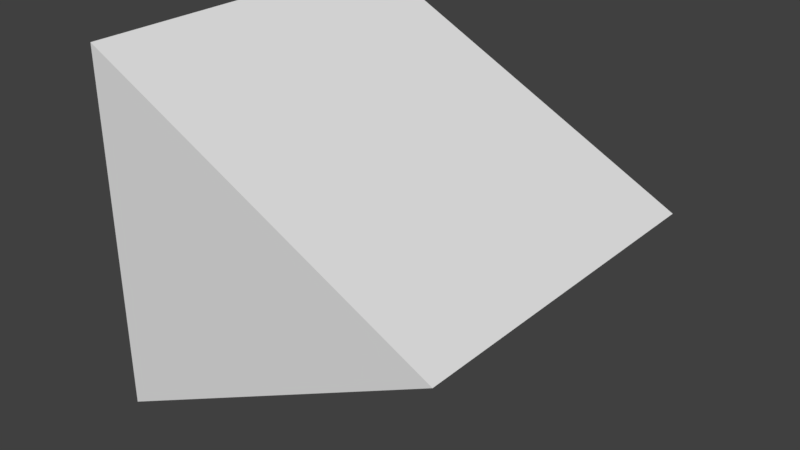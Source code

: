 # Source: Prism.blend  (saved by Blender 2.78.0; exported with 4.5.12 LTS)
import bpy
from mathutils import Matrix  # noqa: F401  (used for matrix-valued properties, if any)

bpy.ops.wm.read_factory_settings(use_empty=True)
scene = bpy.context.scene
scene.name = 'Scene'

# ---- collections
col_collection_1 = bpy.data.collections.new('Collection 1'); scene.collection.children.link(col_collection_1)

# ---- world
world_world = bpy.data.worlds.new('World'); scene.world = world_world
world_world.color = (0.05088, 0.05088, 0.05088)
world_world.use_sun_shadow = False
world_world.sun_shadow_jitter_overblur = 0.0
world_world.cycles.sampling_method = 'MANUAL'

# ---- meshes
me_cube = bpy.data.meshes.new('Cube')
me_cube.from_pydata([(-1.0, -1.0, 1.0), (-1.0, 1.0, 1.0), (-1.0, -1.0, -1.0), (1.0, -1.0, -4.371e-08), (-1.0, 1.0, -1.0), (1.0, 1.0, -4.371e-08)], [], [(4, 5, 3, 2), (1, 4, 2, 0), (0, 3, 5, 1), (4, 1, 5), (3, 0, 2)])
me_cube.use_remesh_preserve_volume = False
me_cube.use_remesh_preserve_attributes = False
me_cube.use_mirror_vertex_groups = False
me_cube.update()

# ---- objects
ob_prism = bpy.data.objects.new('Prism', me_cube)

# ---- transforms, parenting, visibility, modifiers, constraints
ob_prism.location = (0.0, 0.0, 0.0)
ob_prism.lineart.crease_threshold = 0.0

# ---- collection membership
col_collection_1.objects.link(ob_prism)

# ---- scene / render settings (as saved in the file)
scene.frame_start = 1; scene.frame_end = 250; scene.frame_set(1)
scene.render.engine = 'BLENDER_EEVEE_NEXT'
scene.render.resolution_percentage = 50
scene.render.dither_intensity = 0.0
scene.cycles.use_denoising = False
scene.cycles.samples = 128
scene.cycles.sampling_pattern = 'TABULATED_SOBOL'
scene.cycles.light_sampling_threshold = 0.0
scene.cycles.use_adaptive_sampling = False
scene.cycles.use_light_tree = False
scene.cycles.blur_glossy = 0.0
scene.cycles.sample_clamp_indirect = 0.0
scene.view_settings.view_transform = 'Standard'
bpy.context.view_layer.update()

# ---- added for rendering (the .blend has no active camera and no usable light): camera, sun
cam_auto = bpy.data.cameras.new('AutoCamera')
cam_auto.lens = 50.0
cam_auto.sensor_width = 36.0
cam_auto.clip_end = 1000.0
ob_auto_camera = bpy.data.objects.new('AutoCamera', cam_auto)
scene.collection.objects.link(ob_auto_camera)
ob_auto_camera.location = (3.20507, -3.84609, 2.56406)
ob_auto_camera.rotation_euler = (1.09748, -7.21219e-08, 0.694738)
scene.camera = ob_auto_camera
light_auto_sun = bpy.data.lights.new('AutoSun', 'SUN')
light_auto_sun.energy = 3.0
light_auto_sun.angle = 0.0523599
ob_auto_sun = bpy.data.objects.new('AutoSun', light_auto_sun)
scene.collection.objects.link(ob_auto_sun)
ob_auto_sun.rotation_euler = (0.872665, 0.174533, 0.523599)
bpy.context.view_layer.update()
